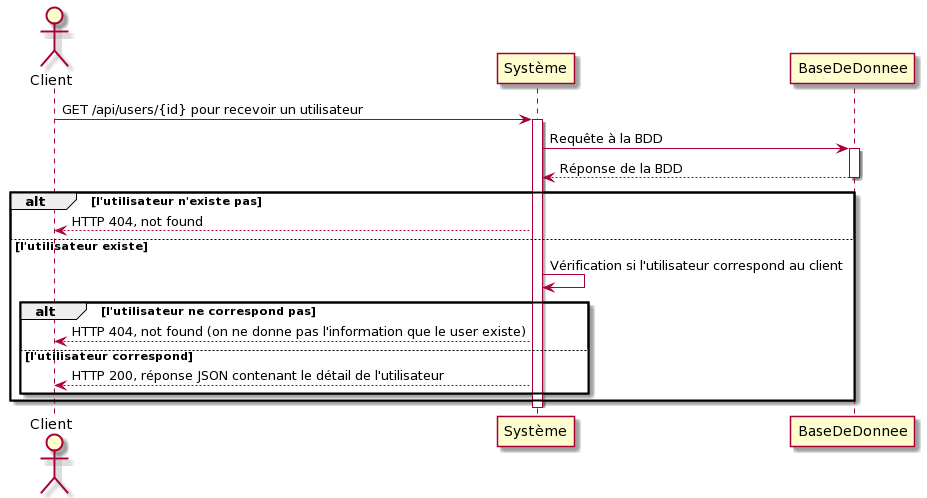

The diagram above was rendered by PlantUML. Its source (embedded in the PNG):
@startuml
Actor Client
Client -> Système: GET /api/users/{id} pour recevoir un utilisateur
activate Système
Système -> BaseDeDonnee: Requête à la BDD
activate BaseDeDonnee 
BaseDeDonnee --> Système: Réponse de la BDD
deactivate BaseDeDonnee
alt l'utilisateur n'existe pas
Système --> Client: HTTP 404, not found
else l'utilisateur existe
Système -> Système: Vérification si l'utilisateur correspond au client
alt l'utilisateur ne correspond pas
Système --> Client: HTTP 404, not found (on ne donne pas l'information que le user existe)
else l'utilisateur correspond
Système --> Client: HTTP 200, réponse JSON contenant le détail de l'utilisateur
end
end
deactivate Système
@enduml